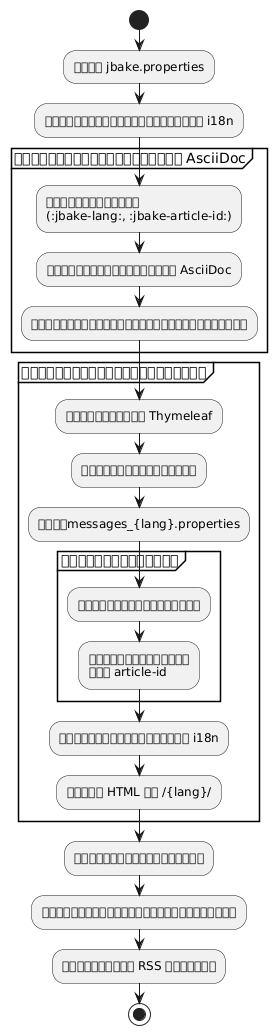

The diagram above was rendered by PlantUML. Its source (embedded in the PNG):
@startuml
start

:อ่าน jbake.properties;
:การตั้งค่าอุปกรณ์ชาร์จ i18n;

partition "สำหรับไฟล์แต่ละไฟล์ AsciiDoc" {
  :อ่านเมตาดาต้า\n(:jbake-lang:, :jbake-article-id:);
  :ทำการพาร์สเนื้อหา AsciiDoc;
  :บันทึกลงในหน่วยความจำด้วยภาษา;
}

partition "สำหรับเทมเพลตแต่ละอัน" {
  :โหลดเทมเพลต Thymeleaf;
  :ระบุภาษาเป้าหมาย;
  :โหลดmessages_{lang}.properties;

  partition "การกรองเนื้อหา" {
    :กรองบทความตามภาษา;
    :จัดกลุ่มการแปล\nตาม article-id;
  }

  :ใช้เทมเพลตพร้อมกับ i18n;
  :สร้าง HTML ใน /{lang}/;
}

:คัดลอกทรัพยากรสถิต;
:สร้างแผนที่เว็บไซต์หลายภาษา;
:สร้างกระแส RSS ต่อภาษา;

stop
@enduml